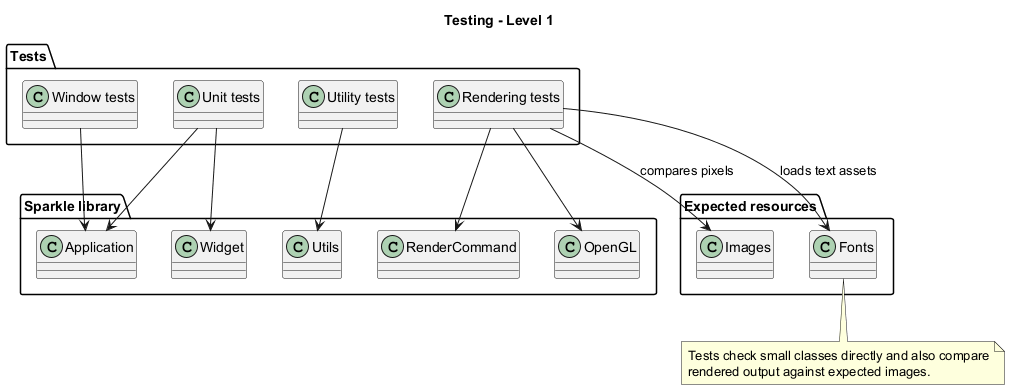

The diagram above was rendered by PlantUML. Its source (embedded in the PNG):
@startuml
title Testing - Level 1

skinparam classAttributeIconSize 0

package "Tests" {
	class "Unit tests" as UnitTests
	class "Window tests" as WindowTests
	class "Rendering tests" as RenderingTests
	class "Utility tests" as UtilityTests
}

package "Sparkle library" {
	class Application
	class Widget
	class RenderCommand
	class OpenGL
	class Utils
}

package "Expected resources" {
	class Images
	class Fonts
}

UnitTests --> Application
UnitTests --> Widget
UtilityTests --> Utils
WindowTests --> Application
RenderingTests --> RenderCommand
RenderingTests --> OpenGL
RenderingTests --> Images : compares pixels
RenderingTests --> Fonts : loads text assets

note bottom
Tests check small classes directly and also compare
rendered output against expected images.
end note

@enduml